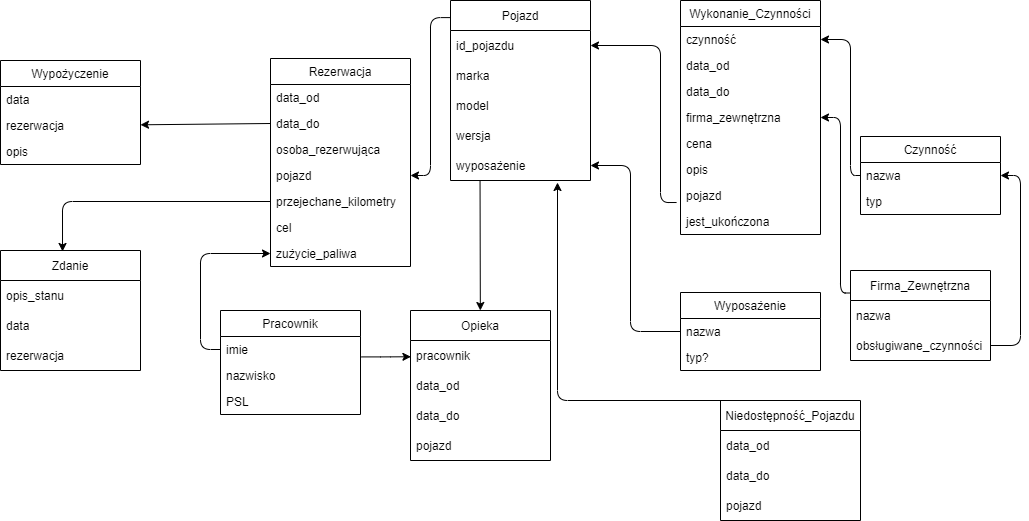

The diagram above was exported from draw.io. Its source (the exported page's mxGraphModel, read from the mxfile embedded in the PNG):
<mxGraphModel dx="1458" dy="592" grid="1" gridSize="10" guides="1" tooltips="1" connect="1" arrows="1" fold="1" page="1" pageScale="1" pageWidth="850" pageHeight="1100" math="0" shadow="0">
  <root>
    <mxCell id="0" />
    <mxCell id="1" parent="0" />
    <mxCell id="104" style="edgeStyle=none;html=1;exitX=0.211;exitY=1.004;exitDx=0;exitDy=0;exitPerimeter=0;" parent="1" source="14" target="99" edge="1">
      <mxGeometry relative="1" as="geometry" />
    </mxCell>
    <mxCell id="2" value="Pojazd" style="swimlane;fontStyle=0;childLayout=stackLayout;horizontal=1;startSize=30;horizontalStack=0;resizeParent=1;resizeParentMax=0;resizeLast=0;collapsible=1;marginBottom=0;" parent="1" vertex="1">
      <mxGeometry x="270" y="20" width="140" height="180" as="geometry">
        <mxRectangle x="300" y="78" width="70" height="30" as="alternateBounds" />
      </mxGeometry>
    </mxCell>
    <mxCell id="12" value="id_pojazdu" style="text;strokeColor=none;fillColor=none;align=left;verticalAlign=middle;spacingLeft=4;spacingRight=4;overflow=hidden;points=[[0,0.5],[1,0.5]];portConstraint=eastwest;rotatable=0;" parent="2" vertex="1">
      <mxGeometry y="30" width="140" height="30" as="geometry" />
    </mxCell>
    <mxCell id="3" value="marka" style="text;strokeColor=none;fillColor=none;align=left;verticalAlign=middle;spacingLeft=4;spacingRight=4;overflow=hidden;points=[[0,0.5],[1,0.5]];portConstraint=eastwest;rotatable=0;" parent="2" vertex="1">
      <mxGeometry y="60" width="140" height="30" as="geometry" />
    </mxCell>
    <mxCell id="4" value="model" style="text;strokeColor=none;fillColor=none;align=left;verticalAlign=middle;spacingLeft=4;spacingRight=4;overflow=hidden;points=[[0,0.5],[1,0.5]];portConstraint=eastwest;rotatable=0;" parent="2" vertex="1">
      <mxGeometry y="90" width="140" height="30" as="geometry" />
    </mxCell>
    <mxCell id="13" value="wersja " style="text;strokeColor=none;fillColor=none;align=left;verticalAlign=middle;spacingLeft=4;spacingRight=4;overflow=hidden;points=[[0,0.5],[1,0.5]];portConstraint=eastwest;rotatable=0;" parent="2" vertex="1">
      <mxGeometry y="120" width="140" height="30" as="geometry" />
    </mxCell>
    <mxCell id="14" value="wyposażenie" style="text;strokeColor=none;fillColor=none;align=left;verticalAlign=middle;spacingLeft=4;spacingRight=4;overflow=hidden;points=[[0,0.5],[1,0.5]];portConstraint=eastwest;rotatable=0;" parent="2" vertex="1">
      <mxGeometry y="150" width="140" height="30" as="geometry" />
    </mxCell>
    <mxCell id="8" value="Pracownik" style="swimlane;fontStyle=0;childLayout=stackLayout;horizontal=1;startSize=26;fillColor=none;horizontalStack=0;resizeParent=1;resizeParentMax=0;resizeLast=0;collapsible=1;marginBottom=0;" parent="1" vertex="1">
      <mxGeometry x="40" y="330" width="140" height="104" as="geometry" />
    </mxCell>
    <mxCell id="9" value="imie" style="text;strokeColor=none;fillColor=none;align=left;verticalAlign=top;spacingLeft=4;spacingRight=4;overflow=hidden;rotatable=0;points=[[0,0.5],[1,0.5]];portConstraint=eastwest;" parent="8" vertex="1">
      <mxGeometry y="26" width="140" height="26" as="geometry" />
    </mxCell>
    <mxCell id="10" value="nazwisko" style="text;strokeColor=none;fillColor=none;align=left;verticalAlign=top;spacingLeft=4;spacingRight=4;overflow=hidden;rotatable=0;points=[[0,0.5],[1,0.5]];portConstraint=eastwest;" parent="8" vertex="1">
      <mxGeometry y="52" width="140" height="26" as="geometry" />
    </mxCell>
    <mxCell id="11" value="PSL" style="text;strokeColor=none;fillColor=none;align=left;verticalAlign=top;spacingLeft=4;spacingRight=4;overflow=hidden;rotatable=0;points=[[0,0.5],[1,0.5]];portConstraint=eastwest;" parent="8" vertex="1">
      <mxGeometry y="78" width="140" height="26" as="geometry" />
    </mxCell>
    <mxCell id="19" value="Wyposażenie" style="swimlane;fontStyle=0;childLayout=stackLayout;horizontal=1;startSize=26;fillColor=none;horizontalStack=0;resizeParent=1;resizeParentMax=0;resizeLast=0;collapsible=1;marginBottom=0;" parent="1" vertex="1">
      <mxGeometry x="500" y="312" width="140" height="78" as="geometry" />
    </mxCell>
    <mxCell id="20" value="nazwa" style="text;strokeColor=none;fillColor=none;align=left;verticalAlign=top;spacingLeft=4;spacingRight=4;overflow=hidden;rotatable=0;points=[[0,0.5],[1,0.5]];portConstraint=eastwest;" parent="19" vertex="1">
      <mxGeometry y="26" width="140" height="26" as="geometry" />
    </mxCell>
    <mxCell id="21" value="typ?" style="text;strokeColor=none;fillColor=none;align=left;verticalAlign=top;spacingLeft=4;spacingRight=4;overflow=hidden;rotatable=0;points=[[0,0.5],[1,0.5]];portConstraint=eastwest;" parent="19" vertex="1">
      <mxGeometry y="52" width="140" height="26" as="geometry" />
    </mxCell>
    <mxCell id="24" value="Czynność" style="swimlane;fontStyle=0;childLayout=stackLayout;horizontal=1;startSize=26;fillColor=none;horizontalStack=0;resizeParent=1;resizeParentMax=0;resizeLast=0;collapsible=1;marginBottom=0;" parent="1" vertex="1">
      <mxGeometry x="680" y="156" width="140" height="78" as="geometry" />
    </mxCell>
    <mxCell id="25" value="nazwa" style="text;strokeColor=none;fillColor=none;align=left;verticalAlign=top;spacingLeft=4;spacingRight=4;overflow=hidden;rotatable=0;points=[[0,0.5],[1,0.5]];portConstraint=eastwest;" parent="24" vertex="1">
      <mxGeometry y="26" width="140" height="26" as="geometry" />
    </mxCell>
    <mxCell id="26" value="typ" style="text;strokeColor=none;fillColor=none;align=left;verticalAlign=top;spacingLeft=4;spacingRight=4;overflow=hidden;rotatable=0;points=[[0,0.5],[1,0.5]];portConstraint=eastwest;" parent="24" vertex="1">
      <mxGeometry y="52" width="140" height="26" as="geometry" />
    </mxCell>
    <mxCell id="28" value="Wykonanie_Czynności" style="swimlane;fontStyle=0;childLayout=stackLayout;horizontal=1;startSize=26;fillColor=none;horizontalStack=0;resizeParent=1;resizeParentMax=0;resizeLast=0;collapsible=1;marginBottom=0;" parent="1" vertex="1">
      <mxGeometry x="500" y="20" width="140" height="234" as="geometry">
        <mxRectangle x="500" y="78" width="150" height="26" as="alternateBounds" />
      </mxGeometry>
    </mxCell>
    <mxCell id="29" value="czynność" style="text;strokeColor=none;fillColor=none;align=left;verticalAlign=top;spacingLeft=4;spacingRight=4;overflow=hidden;rotatable=0;points=[[0,0.5],[1,0.5]];portConstraint=eastwest;" parent="28" vertex="1">
      <mxGeometry y="26" width="140" height="26" as="geometry" />
    </mxCell>
    <mxCell id="30" value="data_od" style="text;strokeColor=none;fillColor=none;align=left;verticalAlign=top;spacingLeft=4;spacingRight=4;overflow=hidden;rotatable=0;points=[[0,0.5],[1,0.5]];portConstraint=eastwest;" parent="28" vertex="1">
      <mxGeometry y="52" width="140" height="26" as="geometry" />
    </mxCell>
    <mxCell id="73" value="data_do" style="text;strokeColor=none;fillColor=none;align=left;verticalAlign=top;spacingLeft=4;spacingRight=4;overflow=hidden;rotatable=0;points=[[0,0.5],[1,0.5]];portConstraint=eastwest;" parent="28" vertex="1">
      <mxGeometry y="78" width="140" height="26" as="geometry" />
    </mxCell>
    <mxCell id="31" value="firma_zewnętrzna" style="text;strokeColor=none;fillColor=none;align=left;verticalAlign=top;spacingLeft=4;spacingRight=4;overflow=hidden;rotatable=0;points=[[0,0.5],[1,0.5]];portConstraint=eastwest;" parent="28" vertex="1">
      <mxGeometry y="104" width="140" height="26" as="geometry" />
    </mxCell>
    <mxCell id="34" value="cena" style="text;strokeColor=none;fillColor=none;align=left;verticalAlign=top;spacingLeft=4;spacingRight=4;overflow=hidden;rotatable=0;points=[[0,0.5],[1,0.5]];portConstraint=eastwest;" parent="28" vertex="1">
      <mxGeometry y="130" width="140" height="26" as="geometry" />
    </mxCell>
    <mxCell id="33" value="opis" style="text;strokeColor=none;fillColor=none;align=left;verticalAlign=top;spacingLeft=4;spacingRight=4;overflow=hidden;rotatable=0;points=[[0,0.5],[1,0.5]];portConstraint=eastwest;" parent="28" vertex="1">
      <mxGeometry y="156" width="140" height="26" as="geometry" />
    </mxCell>
    <mxCell id="43" value="pojazd" style="text;strokeColor=none;fillColor=none;align=left;verticalAlign=top;spacingLeft=4;spacingRight=4;overflow=hidden;rotatable=0;points=[[0,0.5],[1,0.5]];portConstraint=eastwest;" parent="28" vertex="1">
      <mxGeometry y="182" width="140" height="26" as="geometry" />
    </mxCell>
    <mxCell id="45" value="jest_ukończona" style="text;strokeColor=none;fillColor=none;align=left;verticalAlign=top;spacingLeft=4;spacingRight=4;overflow=hidden;rotatable=0;points=[[0,0.5],[1,0.5]];portConstraint=eastwest;" parent="28" vertex="1">
      <mxGeometry y="208" width="140" height="26" as="geometry" />
    </mxCell>
    <mxCell id="35" value="Rezerwacja" style="swimlane;fontStyle=0;childLayout=stackLayout;horizontal=1;startSize=26;fillColor=none;horizontalStack=0;resizeParent=1;resizeParentMax=0;resizeLast=0;collapsible=1;marginBottom=0;" parent="1" vertex="1">
      <mxGeometry x="90" y="78" width="140" height="208" as="geometry">
        <mxRectangle x="110" y="78" width="90" height="26" as="alternateBounds" />
      </mxGeometry>
    </mxCell>
    <mxCell id="36" value="data_od" style="text;strokeColor=none;fillColor=none;align=left;verticalAlign=top;spacingLeft=4;spacingRight=4;overflow=hidden;rotatable=0;points=[[0,0.5],[1,0.5]];portConstraint=eastwest;" parent="35" vertex="1">
      <mxGeometry y="26" width="140" height="26" as="geometry" />
    </mxCell>
    <mxCell id="37" value="data_do" style="text;strokeColor=none;fillColor=none;align=left;verticalAlign=top;spacingLeft=4;spacingRight=4;overflow=hidden;rotatable=0;points=[[0,0.5],[1,0.5]];portConstraint=eastwest;" parent="35" vertex="1">
      <mxGeometry y="52" width="140" height="26" as="geometry" />
    </mxCell>
    <mxCell id="38" value="osoba_rezerwująca" style="text;strokeColor=none;fillColor=none;align=left;verticalAlign=top;spacingLeft=4;spacingRight=4;overflow=hidden;rotatable=0;points=[[0,0.5],[1,0.5]];portConstraint=eastwest;" parent="35" vertex="1">
      <mxGeometry y="78" width="140" height="26" as="geometry" />
    </mxCell>
    <mxCell id="39" value="pojazd" style="text;strokeColor=none;fillColor=none;align=left;verticalAlign=top;spacingLeft=4;spacingRight=4;overflow=hidden;rotatable=0;points=[[0,0.5],[1,0.5]];portConstraint=eastwest;" parent="35" vertex="1">
      <mxGeometry y="104" width="140" height="26" as="geometry" />
    </mxCell>
    <mxCell id="40" value="przejechane_kilometry" style="text;strokeColor=none;fillColor=none;align=left;verticalAlign=top;spacingLeft=4;spacingRight=4;overflow=hidden;rotatable=0;points=[[0,0.5],[1,0.5]];portConstraint=eastwest;" parent="35" vertex="1">
      <mxGeometry y="130" width="140" height="26" as="geometry" />
    </mxCell>
    <mxCell id="49" value="cel" style="text;strokeColor=none;fillColor=none;align=left;verticalAlign=top;spacingLeft=4;spacingRight=4;overflow=hidden;rotatable=0;points=[[0,0.5],[1,0.5]];portConstraint=eastwest;" parent="35" vertex="1">
      <mxGeometry y="156" width="140" height="26" as="geometry" />
    </mxCell>
    <mxCell id="60" value="zużycie_paliwa" style="text;strokeColor=none;fillColor=none;align=left;verticalAlign=top;spacingLeft=4;spacingRight=4;overflow=hidden;rotatable=0;points=[[0,0.5],[1,0.5]];portConstraint=eastwest;" parent="35" vertex="1">
      <mxGeometry y="182" width="140" height="26" as="geometry" />
    </mxCell>
    <mxCell id="74" value="" style="edgeStyle=elbowEdgeStyle;elbow=horizontal;endArrow=classic;html=1;exitX=0;exitY=0.095;exitDx=0;exitDy=0;exitPerimeter=0;entryX=1;entryY=0.5;entryDx=0;entryDy=0;" parent="1" source="2" target="39" edge="1">
      <mxGeometry width="50" height="50" relative="1" as="geometry">
        <mxPoint x="230" y="181" as="sourcePoint" />
        <mxPoint x="250" y="210" as="targetPoint" />
      </mxGeometry>
    </mxCell>
    <mxCell id="75" value="" style="edgeStyle=elbowEdgeStyle;elbow=horizontal;endArrow=classic;html=1;entryX=0.003;entryY=0.542;entryDx=0;entryDy=0;exitX=1.007;exitY=0.785;exitDx=0;exitDy=0;exitPerimeter=0;entryPerimeter=0;" parent="1" source="9" target="100" edge="1">
      <mxGeometry width="50" height="50" relative="1" as="geometry">
        <mxPoint x="180" y="515" as="sourcePoint" />
        <mxPoint x="300" y="330" as="targetPoint" />
        <Array as="points">
          <mxPoint x="200" y="375" />
          <mxPoint x="200" y="520" />
        </Array>
      </mxGeometry>
    </mxCell>
    <mxCell id="76" value="" style="edgeStyle=elbowEdgeStyle;elbow=horizontal;endArrow=classic;html=1;entryX=1;entryY=0.5;entryDx=0;entryDy=0;exitX=0;exitY=0.5;exitDx=0;exitDy=0;" parent="1" source="25" target="29" edge="1">
      <mxGeometry width="50" height="50" relative="1" as="geometry">
        <mxPoint x="833.3333129882812" y="270" as="sourcePoint" />
        <mxPoint x="750" y="220" as="targetPoint" />
        <Array as="points">
          <mxPoint x="670" y="150" />
        </Array>
      </mxGeometry>
    </mxCell>
    <mxCell id="78" value="" style="edgeStyle=elbowEdgeStyle;elbow=horizontal;endArrow=classic;html=1;exitX=0;exitY=0.5;exitDx=0;exitDy=0;" parent="1" source="20" target="14" edge="1">
      <mxGeometry width="50" height="50" relative="1" as="geometry">
        <mxPoint x="440" y="300" as="sourcePoint" />
        <mxPoint x="480" y="250" as="targetPoint" />
        <Array as="points">
          <mxPoint x="450" y="260" />
        </Array>
      </mxGeometry>
    </mxCell>
    <mxCell id="79" value="" style="edgeStyle=elbowEdgeStyle;elbow=horizontal;endArrow=classic;html=1;entryX=1;entryY=0.5;entryDx=0;entryDy=0;exitX=-0.028;exitY=0.77;exitDx=0;exitDy=0;exitPerimeter=0;" parent="1" source="43" target="12" edge="1">
      <mxGeometry width="50" height="50" relative="1" as="geometry">
        <mxPoint x="330" y="240" as="sourcePoint" />
        <mxPoint x="380" y="190" as="targetPoint" />
        <Array as="points">
          <mxPoint x="480" y="160" />
          <mxPoint x="460" y="160" />
          <mxPoint x="450" y="190" />
          <mxPoint x="450" y="230" />
        </Array>
      </mxGeometry>
    </mxCell>
    <mxCell id="81" value="" style="edgeStyle=elbowEdgeStyle;elbow=horizontal;endArrow=classic;html=1;exitX=0;exitY=0.5;exitDx=0;exitDy=0;entryX=0;entryY=0.5;entryDx=0;entryDy=0;" parent="1" source="9" target="60" edge="1">
      <mxGeometry width="50" height="50" relative="1" as="geometry">
        <mxPoint x="90" y="429" as="sourcePoint" />
        <mxPoint x="90" y="170" as="targetPoint" />
        <Array as="points">
          <mxPoint x="20" y="200" />
          <mxPoint x="20" y="310" />
        </Array>
      </mxGeometry>
    </mxCell>
    <mxCell id="82" value="Niedostępność_Pojazdu" style="swimlane;fontStyle=0;childLayout=stackLayout;horizontal=1;startSize=30;horizontalStack=0;resizeParent=1;resizeParentMax=0;resizeLast=0;collapsible=1;marginBottom=0;" parent="1" vertex="1">
      <mxGeometry x="540" y="420" width="140" height="120" as="geometry" />
    </mxCell>
    <mxCell id="83" value="data_od" style="text;strokeColor=none;fillColor=none;align=left;verticalAlign=middle;spacingLeft=4;spacingRight=4;overflow=hidden;points=[[0,0.5],[1,0.5]];portConstraint=eastwest;rotatable=0;" parent="82" vertex="1">
      <mxGeometry y="30" width="140" height="30" as="geometry" />
    </mxCell>
    <mxCell id="84" value="data_do" style="text;strokeColor=none;fillColor=none;align=left;verticalAlign=middle;spacingLeft=4;spacingRight=4;overflow=hidden;points=[[0,0.5],[1,0.5]];portConstraint=eastwest;rotatable=0;" parent="82" vertex="1">
      <mxGeometry y="60" width="140" height="30" as="geometry" />
    </mxCell>
    <mxCell id="86" value="pojazd" style="text;strokeColor=none;fillColor=none;align=left;verticalAlign=middle;spacingLeft=4;spacingRight=4;overflow=hidden;points=[[0,0.5],[1,0.5]];portConstraint=eastwest;rotatable=0;" parent="82" vertex="1">
      <mxGeometry y="90" width="140" height="30" as="geometry" />
    </mxCell>
    <mxCell id="89" value="Firma_Zewnętrzna" style="swimlane;fontStyle=0;childLayout=stackLayout;horizontal=1;startSize=30;horizontalStack=0;resizeParent=1;resizeParentMax=0;resizeLast=0;collapsible=1;marginBottom=0;" parent="1" vertex="1">
      <mxGeometry x="670" y="290" width="140" height="90" as="geometry" />
    </mxCell>
    <mxCell id="90" value="nazwa" style="text;strokeColor=none;fillColor=none;align=left;verticalAlign=middle;spacingLeft=4;spacingRight=4;overflow=hidden;points=[[0,0.5],[1,0.5]];portConstraint=eastwest;rotatable=0;" parent="89" vertex="1">
      <mxGeometry y="30" width="140" height="30" as="geometry" />
    </mxCell>
    <mxCell id="91" value="obsługiwane_czynności" style="text;strokeColor=none;fillColor=none;align=left;verticalAlign=middle;spacingLeft=4;spacingRight=4;overflow=hidden;points=[[0,0.5],[1,0.5]];portConstraint=eastwest;rotatable=0;" parent="89" vertex="1">
      <mxGeometry y="60" width="140" height="30" as="geometry" />
    </mxCell>
    <mxCell id="94" value="" style="edgeStyle=elbowEdgeStyle;elbow=horizontal;endArrow=classic;html=1;exitX=0;exitY=0.25;exitDx=0;exitDy=0;entryX=1;entryY=0.5;entryDx=0;entryDy=0;" parent="1" source="89" target="31" edge="1">
      <mxGeometry width="50" height="50" relative="1" as="geometry">
        <mxPoint x="640" y="310" as="sourcePoint" />
        <mxPoint x="665" y="200" as="targetPoint" />
        <Array as="points">
          <mxPoint x="660" y="220" />
        </Array>
      </mxGeometry>
    </mxCell>
    <mxCell id="96" value="" style="edgeStyle=elbowEdgeStyle;elbow=horizontal;endArrow=classic;html=1;exitX=1;exitY=0.5;exitDx=0;exitDy=0;entryX=1;entryY=0.5;entryDx=0;entryDy=0;" parent="1" source="91" target="25" edge="1">
      <mxGeometry width="50" height="50" relative="1" as="geometry">
        <mxPoint x="750" y="290" as="sourcePoint" />
        <mxPoint x="815" y="260" as="targetPoint" />
        <Array as="points">
          <mxPoint x="840" y="365" />
          <mxPoint x="815" y="240" />
        </Array>
      </mxGeometry>
    </mxCell>
    <mxCell id="98" value="" style="edgeStyle=elbowEdgeStyle;elbow=horizontal;endArrow=classic;html=1;exitX=0.25;exitY=0;exitDx=0;exitDy=0;entryX=0.764;entryY=1.067;entryDx=0;entryDy=0;entryPerimeter=0;" parent="1" source="82" target="14" edge="1">
      <mxGeometry width="50" height="50" relative="1" as="geometry">
        <mxPoint x="400" y="430" as="sourcePoint" />
        <mxPoint x="315" y="231" as="targetPoint" />
        <Array as="points">
          <mxPoint x="377" y="310" />
        </Array>
      </mxGeometry>
    </mxCell>
    <mxCell id="99" value="Opieka" style="swimlane;fontStyle=0;childLayout=stackLayout;horizontal=1;startSize=30;horizontalStack=0;resizeParent=1;resizeParentMax=0;resizeLast=0;collapsible=1;marginBottom=0;" parent="1" vertex="1">
      <mxGeometry x="230" y="330" width="140" height="150" as="geometry" />
    </mxCell>
    <mxCell id="100" value="pracownik" style="text;strokeColor=none;fillColor=none;align=left;verticalAlign=middle;spacingLeft=4;spacingRight=4;overflow=hidden;points=[[0,0.5],[1,0.5]];portConstraint=eastwest;rotatable=0;" parent="99" vertex="1">
      <mxGeometry y="30" width="140" height="30" as="geometry" />
    </mxCell>
    <mxCell id="101" value="data_od" style="text;strokeColor=none;fillColor=none;align=left;verticalAlign=middle;spacingLeft=4;spacingRight=4;overflow=hidden;points=[[0,0.5],[1,0.5]];portConstraint=eastwest;rotatable=0;" parent="99" vertex="1">
      <mxGeometry y="60" width="140" height="30" as="geometry" />
    </mxCell>
    <mxCell id="102" value="data_do" style="text;strokeColor=none;fillColor=none;align=left;verticalAlign=middle;spacingLeft=4;spacingRight=4;overflow=hidden;points=[[0,0.5],[1,0.5]];portConstraint=eastwest;rotatable=0;" parent="99" vertex="1">
      <mxGeometry y="90" width="140" height="30" as="geometry" />
    </mxCell>
    <mxCell id="103" value="pojazd" style="text;strokeColor=none;fillColor=none;align=left;verticalAlign=middle;spacingLeft=4;spacingRight=4;overflow=hidden;points=[[0,0.5],[1,0.5]];portConstraint=eastwest;rotatable=0;" parent="99" vertex="1">
      <mxGeometry y="120" width="140" height="30" as="geometry" />
    </mxCell>
    <mxCell id="106" value="Wypożyczenie" style="swimlane;fontStyle=0;childLayout=stackLayout;horizontal=1;startSize=26;fillColor=none;horizontalStack=0;resizeParent=1;resizeParentMax=0;resizeLast=0;collapsible=1;marginBottom=0;" parent="1" vertex="1">
      <mxGeometry x="-180" y="80" width="140" height="104" as="geometry" />
    </mxCell>
    <mxCell id="107" value="data" style="text;strokeColor=none;fillColor=none;align=left;verticalAlign=top;spacingLeft=4;spacingRight=4;overflow=hidden;rotatable=0;points=[[0,0.5],[1,0.5]];portConstraint=eastwest;" parent="106" vertex="1">
      <mxGeometry y="26" width="140" height="26" as="geometry" />
    </mxCell>
    <mxCell id="109" value="rezerwacja" style="text;strokeColor=none;fillColor=none;align=left;verticalAlign=top;spacingLeft=4;spacingRight=4;overflow=hidden;rotatable=0;points=[[0,0.5],[1,0.5]];portConstraint=eastwest;" parent="106" vertex="1">
      <mxGeometry y="52" width="140" height="26" as="geometry" />
    </mxCell>
    <mxCell id="112" value="opis" style="text;strokeColor=none;fillColor=none;align=left;verticalAlign=top;spacingLeft=4;spacingRight=4;overflow=hidden;rotatable=0;points=[[0,0.5],[1,0.5]];portConstraint=eastwest;" parent="106" vertex="1">
      <mxGeometry y="78" width="140" height="26" as="geometry" />
    </mxCell>
    <mxCell id="111" style="edgeStyle=none;html=1;exitX=0;exitY=0.5;exitDx=0;exitDy=0;" parent="1" source="37" edge="1">
      <mxGeometry relative="1" as="geometry">
        <mxPoint x="-40" y="144.3" as="targetPoint" />
      </mxGeometry>
    </mxCell>
    <mxCell id="113" value="Zdanie" style="swimlane;fontStyle=0;childLayout=stackLayout;horizontal=1;startSize=30;horizontalStack=0;resizeParent=1;resizeParentMax=0;resizeLast=0;collapsible=1;marginBottom=0;" parent="1" vertex="1">
      <mxGeometry x="-180" y="270" width="140" height="120" as="geometry" />
    </mxCell>
    <mxCell id="115" value="opis_stanu" style="text;strokeColor=none;fillColor=none;align=left;verticalAlign=middle;spacingLeft=4;spacingRight=4;overflow=hidden;points=[[0,0.5],[1,0.5]];portConstraint=eastwest;rotatable=0;" parent="113" vertex="1">
      <mxGeometry y="30" width="140" height="30" as="geometry" />
    </mxCell>
    <mxCell id="116" value="data" style="text;strokeColor=none;fillColor=none;align=left;verticalAlign=middle;spacingLeft=4;spacingRight=4;overflow=hidden;points=[[0,0.5],[1,0.5]];portConstraint=eastwest;rotatable=0;" parent="113" vertex="1">
      <mxGeometry y="60" width="140" height="30" as="geometry" />
    </mxCell>
    <mxCell id="123" value="rezerwacja" style="text;strokeColor=none;fillColor=none;align=left;verticalAlign=middle;spacingLeft=4;spacingRight=4;overflow=hidden;points=[[0,0.5],[1,0.5]];portConstraint=eastwest;rotatable=0;" parent="113" vertex="1">
      <mxGeometry y="90" width="140" height="30" as="geometry" />
    </mxCell>
    <mxCell id="124" style="edgeStyle=none;html=1;exitX=0;exitY=0.5;exitDx=0;exitDy=0;entryX=0.443;entryY=0.008;entryDx=0;entryDy=0;entryPerimeter=0;" parent="1" source="40" target="113" edge="1">
      <mxGeometry relative="1" as="geometry">
        <mxPoint x="-110" y="221" as="targetPoint" />
        <Array as="points">
          <mxPoint x="-118" y="221" />
        </Array>
      </mxGeometry>
    </mxCell>
  </root>
</mxGraphModel>